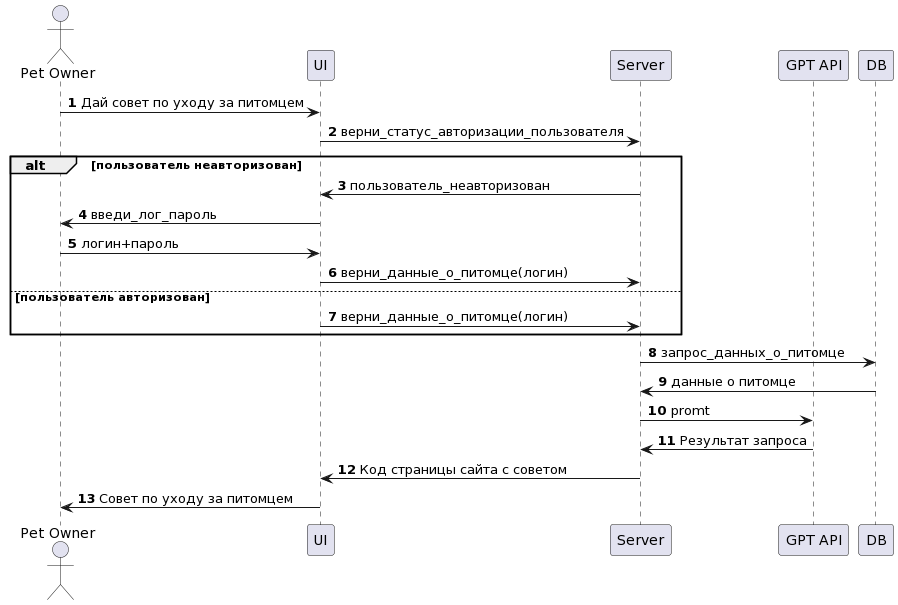

The diagram above was rendered by PlantUML. Its source (embedded in the PNG):
@startuml
actor "Pet Owner" as a1
participant UI as p1
participant Server as p2
participant "GPT API" as p7
participant "DB" as p9

autonumber
a1 -> p1 : Дай совет по уходу за питомцем
p1 -> p2 : верни_статус_авторизации_пользователя
alt пользователь неавторизован
p2 -> p1 : пользователь_неавторизован
p1 -> a1 : введи_лог_пароль
a1 -> p1 : логин+пароль
p1 -> p2 : верни_данные_о_питомце(логин)
else пользователь авторизован
p1 -> p2 : верни_данные_о_питомце(логин)
end
p2 -> p9 : запрос_данных_о_питомце
p2 <- p9 : данные о питомце
p2 -> p7 : promt
p2 <- p7 : Результат запроса
p1 <- p2 : Код страницы сайта с советом
p1 -> a1 : Совет по уходу за питомцем
@enduml